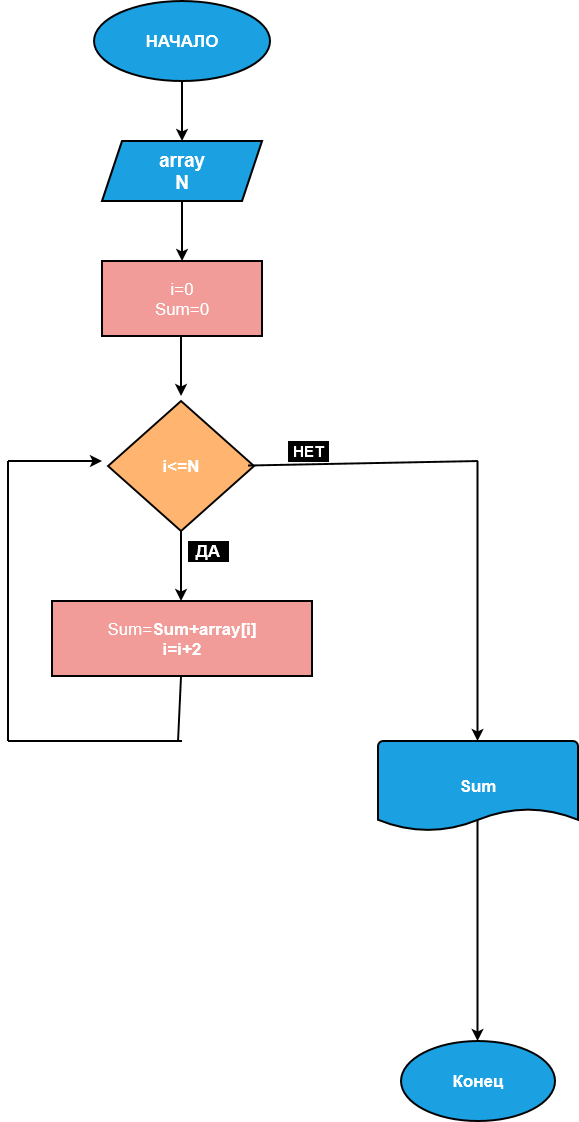

The diagram above was exported from draw.io. Its source (the exported page's mxGraphModel, read from the mxfile embedded in the PNG):
<mxGraphModel dx="1030" dy="563" grid="1" gridSize="10" guides="1" tooltips="1" connect="1" arrows="1" fold="1" page="1" pageScale="1" pageWidth="827" pageHeight="1169" math="0" shadow="0">
  <root>
    <mxCell id="0" />
    <mxCell id="1" parent="0" />
    <mxCell id="GwTdPZFN9mytjQK3vSqh-183" parent="1" style="ellipse;whiteSpace=wrap;html=1;fillColor=#1ba1e2;strokeColor=#020202;fontColor=#ffffff;strokeWidth=2;" value="&lt;font style=&quot;font-size: 17px;&quot;&gt;&lt;b&gt;НАЧАЛО&lt;/b&gt;&lt;/font&gt;" vertex="1">
      <mxGeometry height="80" width="176" x="326" y="20" as="geometry" />
    </mxCell>
    <mxCell id="GwTdPZFN9mytjQK3vSqh-184" edge="1" parent="1" style="endArrow=classic;html=1;rounded=0;fontFamily=Helvetica;fontSize=12;fontColor=#ffffff;strokeWidth=2;" value="">
      <mxGeometry height="50" relative="1" width="50" as="geometry">
        <mxPoint x="414" y="100" as="sourcePoint" />
        <mxPoint x="414" y="160" as="targetPoint" />
      </mxGeometry>
    </mxCell>
    <mxCell id="GwTdPZFN9mytjQK3vSqh-185" parent="1" style="shape=parallelogram;perimeter=parallelogramPerimeter;whiteSpace=wrap;html=1;fixedSize=1;strokeColor=#020202;align=center;verticalAlign=middle;fontFamily=Helvetica;fontSize=12;fontColor=#ffffff;fillColor=#1ba1e2;strokeWidth=2;" value="&lt;div&gt;&lt;span class=&quot;C9DxTc&quot; style=&quot;font-family: 'Source Code Pro', Arial; font-size: 13.999999999999998pt; font-variant: normal; font-weight: 700; vertical-align: baseline;&quot;&gt;array&lt;/span&gt;&lt;/div&gt;&lt;div&gt;&lt;span class=&quot;C9DxTc&quot; style=&quot;font-family: 'Source Code Pro', Arial; font-size: 13.999999999999998pt; font-variant: normal; font-weight: 700; vertical-align: baseline;&quot;&gt;N&lt;br&gt;&lt;/span&gt;&lt;/div&gt;" vertex="1">
      <mxGeometry height="60" width="160" x="334" y="160" as="geometry" />
    </mxCell>
    <mxCell id="GwTdPZFN9mytjQK3vSqh-186" edge="1" parent="1" style="endArrow=classic;html=1;rounded=0;fontFamily=Helvetica;fontSize=12;fontColor=#ffffff;strokeWidth=2;" value="">
      <mxGeometry height="50" relative="1" width="50" as="geometry">
        <mxPoint x="414" y="220" as="sourcePoint" />
        <mxPoint x="414" y="280" as="targetPoint" />
      </mxGeometry>
    </mxCell>
    <mxCell id="GwTdPZFN9mytjQK3vSqh-187" parent="1" style="rounded=0;whiteSpace=wrap;html=1;strokeColor=#020202;align=center;verticalAlign=middle;fontFamily=Helvetica;fontSize=12;fontColor=#ffffff;fillColor=#F19C99;strokeWidth=2;" value="&lt;div&gt;&lt;font style=&quot;font-size: 17px;&quot;&gt;i=0&lt;/font&gt;&lt;/div&gt;&lt;div&gt;&lt;font style=&quot;font-size: 17px;&quot;&gt;Sum=0&lt;br&gt;&lt;/font&gt;&lt;/div&gt;" vertex="1">
      <mxGeometry height="75" width="160" x="334" y="280" as="geometry" />
    </mxCell>
    <mxCell id="GwTdPZFN9mytjQK3vSqh-188" edge="1" parent="1" style="endArrow=classic;html=1;rounded=0;fontFamily=Helvetica;fontSize=12;fontColor=#ffffff;strokeWidth=2;entryX=0.565;entryY=0;entryDx=0;entryDy=0;entryPerimeter=0;" value="">
      <mxGeometry height="50" relative="1" width="50" as="geometry">
        <mxPoint x="709.5" y="837.5" as="sourcePoint" />
        <mxPoint x="709.51" y="1060" as="targetPoint" />
      </mxGeometry>
    </mxCell>
    <mxCell id="GwTdPZFN9mytjQK3vSqh-189" parent="1" style="ellipse;whiteSpace=wrap;html=1;strokeColor=#020202;align=center;verticalAlign=middle;fontFamily=Helvetica;fontSize=12;fontColor=#ffffff;fillColor=#1ba1e2;strokeWidth=2;" value="&lt;b&gt;&lt;font style=&quot;font-size: 17px;&quot;&gt;Конец&lt;/font&gt;&lt;/b&gt;" vertex="1">
      <mxGeometry height="80" width="154" x="633" y="1060" as="geometry" />
    </mxCell>
    <mxCell id="GwTdPZFN9mytjQK3vSqh-190" edge="1" parent="1" style="endArrow=classic;html=1;rounded=0;fontFamily=Helvetica;fontSize=12;fontColor=#ffffff;strokeWidth=2;" value="">
      <mxGeometry height="50" relative="1" width="50" as="geometry">
        <mxPoint x="413" y="355" as="sourcePoint" />
        <mxPoint x="413" y="415" as="targetPoint" />
      </mxGeometry>
    </mxCell>
    <mxCell id="GwTdPZFN9mytjQK3vSqh-191" parent="1" style="strokeWidth=2;html=1;shape=mxgraph.flowchart.decision;whiteSpace=wrap;strokeColor=#020202;align=center;verticalAlign=middle;fontFamily=Helvetica;fontSize=12;fontColor=#ffffff;fillColor=#FFB570;" value="&lt;font style=&quot;font-size: 17px;&quot;&gt;&lt;b&gt;i&amp;lt;=N&lt;/b&gt;&lt;/font&gt;" vertex="1">
      <mxGeometry height="130" width="146" x="340" y="420" as="geometry" />
    </mxCell>
    <mxCell id="GwTdPZFN9mytjQK3vSqh-192" parent="1" style="rounded=0;whiteSpace=wrap;html=1;strokeColor=#020202;align=center;verticalAlign=middle;fontFamily=Helvetica;fontSize=12;fontColor=#ffffff;fillColor=#F19C99;strokeWidth=2;" value="&lt;div&gt;&lt;font style=&quot;font-size: 17px;&quot;&gt;Sum=&lt;/font&gt;&lt;b&gt;&lt;font style=&quot;font-size: 17px;&quot;&gt;Sum&lt;/font&gt;&lt;font style=&quot;font-size: 17px;&quot;&gt;+&lt;/font&gt;&lt;/b&gt;&lt;font style=&quot;font-size: 17px;&quot;&gt;&lt;span class=&quot;C9DxTc&quot; style=&quot;font-family: &amp;quot;Source Code Pro&amp;quot;, Arial; font-variant: normal; font-weight: 700; vertical-align: baseline;&quot;&gt;array[i]&lt;/span&gt;&lt;/font&gt;&lt;/div&gt;&lt;div&gt;&lt;b&gt;&lt;font style=&quot;font-size: 17px;&quot;&gt;i=i+2&lt;br&gt;&lt;/font&gt;&lt;/b&gt;&lt;/div&gt;" vertex="1">
      <mxGeometry height="75" width="260" x="284" y="620" as="geometry" />
    </mxCell>
    <mxCell id="GwTdPZFN9mytjQK3vSqh-193" edge="1" parent="1" style="endArrow=classic;html=1;rounded=0;fontFamily=Helvetica;fontSize=12;fontColor=#ffffff;strokeWidth=2;" value="">
      <mxGeometry height="50" relative="1" width="50" as="geometry">
        <mxPoint x="413" y="550" as="sourcePoint" />
        <mxPoint x="413" y="620" as="targetPoint" />
      </mxGeometry>
    </mxCell>
    <mxCell id="GwTdPZFN9mytjQK3vSqh-194" edge="1" parent="1" style="endArrow=none;html=1;rounded=0;fontFamily=Helvetica;fontSize=12;fontColor=#ffffff;strokeWidth=2;" value="">
      <mxGeometry height="50" relative="1" width="50" as="geometry">
        <mxPoint x="413" y="695" as="sourcePoint" />
        <mxPoint x="410" y="760" as="targetPoint" />
      </mxGeometry>
    </mxCell>
    <mxCell id="GwTdPZFN9mytjQK3vSqh-195" edge="1" parent="1" style="endArrow=none;html=1;rounded=0;fontFamily=Helvetica;fontSize=12;fontColor=#ffffff;strokeWidth=2;" value="">
      <mxGeometry height="50" relative="1" width="50" as="geometry">
        <mxPoint x="240" y="760" as="sourcePoint" />
        <mxPoint x="414" y="760" as="targetPoint" />
      </mxGeometry>
    </mxCell>
    <mxCell id="GwTdPZFN9mytjQK3vSqh-196" edge="1" parent="1" style="endArrow=none;html=1;rounded=0;fontFamily=Helvetica;fontSize=12;fontColor=#ffffff;strokeWidth=2;startArrow=none;startFill=0;" value="">
      <mxGeometry height="50" relative="1" width="50" as="geometry">
        <mxPoint x="240" y="480" as="sourcePoint" />
        <mxPoint x="240" y="760" as="targetPoint" />
      </mxGeometry>
    </mxCell>
    <mxCell id="GwTdPZFN9mytjQK3vSqh-197" edge="1" parent="1" style="endArrow=classic;html=1;rounded=0;fontFamily=Helvetica;fontSize=12;fontColor=#ffffff;strokeWidth=2;endFill=1;" value="">
      <mxGeometry height="50" relative="1" width="50" as="geometry">
        <mxPoint x="240" y="480" as="sourcePoint" />
        <mxPoint x="334" y="480" as="targetPoint" />
      </mxGeometry>
    </mxCell>
    <mxCell id="GwTdPZFN9mytjQK3vSqh-198" edge="1" parent="1" style="endArrow=classic;html=1;rounded=0;fontFamily=Helvetica;fontSize=12;fontColor=#ffffff;strokeWidth=2;endFill=1;" value="">
      <mxGeometry height="50" relative="1" width="50" as="geometry">
        <mxPoint x="709.5" y="480" as="sourcePoint" />
        <mxPoint x="709.5" y="760" as="targetPoint" />
      </mxGeometry>
    </mxCell>
    <mxCell id="GwTdPZFN9mytjQK3vSqh-199" parent="1" style="strokeWidth=2;html=1;shape=mxgraph.flowchart.document2;whiteSpace=wrap;size=0.25;strokeColor=#020202;align=center;verticalAlign=middle;fontFamily=Helvetica;fontSize=12;fontColor=#ffffff;fillColor=#1ba1e2;" value="&lt;font style=&quot;font-size: 17px;&quot;&gt;&lt;b&gt;Sum&lt;/b&gt;&lt;/font&gt;" vertex="1">
      <mxGeometry height="90" width="200" x="610" y="760" as="geometry" />
    </mxCell>
    <mxCell id="GwTdPZFN9mytjQK3vSqh-200" edge="1" parent="1" style="endArrow=none;html=1;rounded=0;fontFamily=Helvetica;fontSize=12;fontColor=#ffffff;strokeWidth=2;" value="">
      <mxGeometry height="50" relative="1" width="50" as="geometry">
        <mxPoint x="480" y="484.5" as="sourcePoint" />
        <mxPoint x="710" y="480" as="targetPoint" />
      </mxGeometry>
    </mxCell>
    <mxCell id="GwTdPZFN9mytjQK3vSqh-201" parent="1" style="rounded=0;whiteSpace=wrap;html=1;strokeColor=#020202;align=center;verticalAlign=middle;fontFamily=Helvetica;fontSize=12;fontColor=#ffffff;fillColor=#000000;" value="&lt;font style=&quot;font-size: 17px;&quot;&gt;&lt;b&gt;ДА&lt;/b&gt;&lt;/font&gt;" vertex="1">
      <mxGeometry height="20" width="40" x="420" y="560" as="geometry" />
    </mxCell>
    <mxCell id="GwTdPZFN9mytjQK3vSqh-202" parent="1" style="rounded=0;whiteSpace=wrap;html=1;strokeColor=#020202;align=center;verticalAlign=middle;fontFamily=Helvetica;fontSize=12;fontColor=#ffffff;fillColor=#000000;" value="&lt;font style=&quot;font-size: 15px;&quot;&gt;&lt;b&gt;НЕТ&lt;/b&gt;&lt;/font&gt;" vertex="1">
      <mxGeometry height="20" width="40" x="520" y="460" as="geometry" />
    </mxCell>
  </root>
</mxGraphModel>